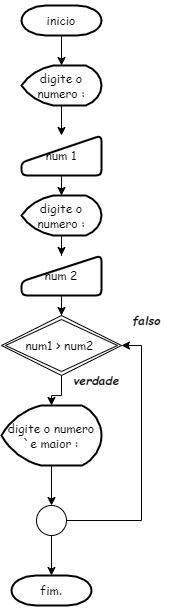

The diagram above was exported from draw.io. Its source (the exported page's mxGraphModel, read from the mxfile embedded in the PNG):
<mxGraphModel dx="362" dy="1723" grid="1" gridSize="10" guides="1" tooltips="1" connect="1" arrows="1" fold="1" page="1" pageScale="1" pageWidth="827" pageHeight="1169" math="0" shadow="0">
  <root>
    <mxCell id="0" />
    <mxCell id="1" parent="0" />
    <mxCell id="JBUUvjkOTgvHl-Qb8nCx-21" value="" style="edgeStyle=orthogonalEdgeStyle;rounded=0;orthogonalLoop=1;jettySize=auto;html=1;fontFamily=Comic Sans MS;" edge="1" parent="1" source="JBUUvjkOTgvHl-Qb8nCx-1" target="JBUUvjkOTgvHl-Qb8nCx-20">
      <mxGeometry relative="1" as="geometry" />
    </mxCell>
    <mxCell id="JBUUvjkOTgvHl-Qb8nCx-1" value="&lt;p&gt;&lt;font face=&quot;Comic Sans MS&quot; style=&quot;line-height: 1.4&quot;&gt;inicio&lt;/font&gt;&lt;/p&gt;" style="strokeWidth=2;html=1;shape=mxgraph.flowchart.terminator;whiteSpace=wrap;" vertex="1" parent="1">
      <mxGeometry x="60" y="-60" width="80" height="30" as="geometry" />
    </mxCell>
    <mxCell id="JBUUvjkOTgvHl-Qb8nCx-2" value="&lt;p&gt;&lt;font face=&quot;Comic Sans MS&quot; style=&quot;line-height: 1.4&quot;&gt;fim.&lt;/font&gt;&lt;/p&gt;" style="strokeWidth=2;html=1;shape=mxgraph.flowchart.terminator;whiteSpace=wrap;" vertex="1" parent="1">
      <mxGeometry x="50" y="510" width="80" height="30" as="geometry" />
    </mxCell>
    <mxCell id="JBUUvjkOTgvHl-Qb8nCx-14" value="" style="edgeStyle=orthogonalEdgeStyle;rounded=0;orthogonalLoop=1;jettySize=auto;html=1;fontFamily=Comic Sans MS;" edge="1" parent="1" source="JBUUvjkOTgvHl-Qb8nCx-3" target="JBUUvjkOTgvHl-Qb8nCx-5">
      <mxGeometry relative="1" as="geometry" />
    </mxCell>
    <mxCell id="JBUUvjkOTgvHl-Qb8nCx-3" value="digite o numero :" style="strokeWidth=2;html=1;shape=mxgraph.flowchart.display;whiteSpace=wrap;fontFamily=Comic Sans MS;" vertex="1" parent="1">
      <mxGeometry x="60" y="130" width="80" height="40" as="geometry" />
    </mxCell>
    <mxCell id="JBUUvjkOTgvHl-Qb8nCx-19" value="" style="edgeStyle=orthogonalEdgeStyle;rounded=0;orthogonalLoop=1;jettySize=auto;html=1;fontFamily=Comic Sans MS;" edge="1" parent="1" source="JBUUvjkOTgvHl-Qb8nCx-4" target="JBUUvjkOTgvHl-Qb8nCx-3">
      <mxGeometry relative="1" as="geometry" />
    </mxCell>
    <mxCell id="JBUUvjkOTgvHl-Qb8nCx-4" value="num 1" style="html=1;strokeWidth=2;shape=manualInput;whiteSpace=wrap;rounded=1;size=27;arcSize=11;fontFamily=Comic Sans MS;" vertex="1" parent="1">
      <mxGeometry x="60" y="70" width="80" height="40" as="geometry" />
    </mxCell>
    <mxCell id="JBUUvjkOTgvHl-Qb8nCx-24" value="" style="edgeStyle=orthogonalEdgeStyle;rounded=0;orthogonalLoop=1;jettySize=auto;html=1;fontFamily=Comic Sans MS;" edge="1" parent="1" source="JBUUvjkOTgvHl-Qb8nCx-5" target="JBUUvjkOTgvHl-Qb8nCx-23">
      <mxGeometry relative="1" as="geometry" />
    </mxCell>
    <mxCell id="JBUUvjkOTgvHl-Qb8nCx-5" value="num 2" style="html=1;strokeWidth=2;shape=manualInput;whiteSpace=wrap;rounded=1;size=26;arcSize=11;fontFamily=Comic Sans MS;" vertex="1" parent="1">
      <mxGeometry x="60" y="190" width="80" height="40" as="geometry" />
    </mxCell>
    <mxCell id="JBUUvjkOTgvHl-Qb8nCx-32" value="" style="edgeStyle=orthogonalEdgeStyle;rounded=0;orthogonalLoop=1;jettySize=auto;html=1;fontFamily=Comic Sans MS;" edge="1" parent="1" source="JBUUvjkOTgvHl-Qb8nCx-6" target="JBUUvjkOTgvHl-Qb8nCx-28">
      <mxGeometry relative="1" as="geometry" />
    </mxCell>
    <mxCell id="JBUUvjkOTgvHl-Qb8nCx-6" value="digite o numero `e maior :" style="strokeWidth=2;html=1;shape=mxgraph.flowchart.display;whiteSpace=wrap;fontFamily=Comic Sans MS;" vertex="1" parent="1">
      <mxGeometry x="40" y="340" width="100" height="60" as="geometry" />
    </mxCell>
    <mxCell id="JBUUvjkOTgvHl-Qb8nCx-22" value="" style="edgeStyle=orthogonalEdgeStyle;rounded=0;orthogonalLoop=1;jettySize=auto;html=1;fontFamily=Comic Sans MS;" edge="1" parent="1" source="JBUUvjkOTgvHl-Qb8nCx-20" target="JBUUvjkOTgvHl-Qb8nCx-4">
      <mxGeometry relative="1" as="geometry" />
    </mxCell>
    <mxCell id="JBUUvjkOTgvHl-Qb8nCx-20" value="digite o numero :" style="strokeWidth=2;html=1;shape=mxgraph.flowchart.display;whiteSpace=wrap;fontFamily=Comic Sans MS;" vertex="1" parent="1">
      <mxGeometry x="60" width="80" height="40" as="geometry" />
    </mxCell>
    <mxCell id="JBUUvjkOTgvHl-Qb8nCx-25" value="" style="edgeStyle=orthogonalEdgeStyle;rounded=0;orthogonalLoop=1;jettySize=auto;html=1;fontFamily=Comic Sans MS;" edge="1" parent="1" source="JBUUvjkOTgvHl-Qb8nCx-23" target="JBUUvjkOTgvHl-Qb8nCx-6">
      <mxGeometry relative="1" as="geometry" />
    </mxCell>
    <mxCell id="JBUUvjkOTgvHl-Qb8nCx-23" value="num1 &amp;gt; num2&amp;nbsp;" style="shape=rhombus;double=1;perimeter=rhombusPerimeter;whiteSpace=wrap;html=1;align=center;fontFamily=Comic Sans MS;" vertex="1" parent="1">
      <mxGeometry x="40" y="250" width="120" height="60" as="geometry" />
    </mxCell>
    <mxCell id="JBUUvjkOTgvHl-Qb8nCx-26" value="verdade" style="text;html=1;strokeColor=none;fillColor=none;align=center;verticalAlign=middle;whiteSpace=wrap;rounded=0;fontFamily=Comic Sans MS;fontStyle=3" vertex="1" parent="1">
      <mxGeometry x="110" y="300" width="50" height="30" as="geometry" />
    </mxCell>
    <mxCell id="JBUUvjkOTgvHl-Qb8nCx-27" value="falso" style="text;html=1;strokeColor=none;fillColor=none;align=center;verticalAlign=middle;whiteSpace=wrap;rounded=0;fontFamily=Comic Sans MS;fontStyle=3" vertex="1" parent="1">
      <mxGeometry x="160" y="240" width="50" height="30" as="geometry" />
    </mxCell>
    <mxCell id="JBUUvjkOTgvHl-Qb8nCx-31" style="edgeStyle=orthogonalEdgeStyle;rounded=0;orthogonalLoop=1;jettySize=auto;html=1;fontFamily=Comic Sans MS;entryX=1;entryY=0.5;entryDx=0;entryDy=0;" edge="1" parent="1" source="JBUUvjkOTgvHl-Qb8nCx-28" target="JBUUvjkOTgvHl-Qb8nCx-23">
      <mxGeometry relative="1" as="geometry">
        <mxPoint x="200" y="280" as="targetPoint" />
        <Array as="points">
          <mxPoint x="180" y="455" />
          <mxPoint x="180" y="280" />
        </Array>
      </mxGeometry>
    </mxCell>
    <mxCell id="JBUUvjkOTgvHl-Qb8nCx-33" value="" style="edgeStyle=orthogonalEdgeStyle;rounded=0;orthogonalLoop=1;jettySize=auto;html=1;fontFamily=Comic Sans MS;" edge="1" parent="1" source="JBUUvjkOTgvHl-Qb8nCx-28" target="JBUUvjkOTgvHl-Qb8nCx-2">
      <mxGeometry relative="1" as="geometry" />
    </mxCell>
    <mxCell id="JBUUvjkOTgvHl-Qb8nCx-28" value="" style="verticalLabelPosition=bottom;verticalAlign=top;html=1;shape=mxgraph.flowchart.on-page_reference;fontFamily=Comic Sans MS;" vertex="1" parent="1">
      <mxGeometry x="75" y="440" width="30" height="30" as="geometry" />
    </mxCell>
  </root>
</mxGraphModel>